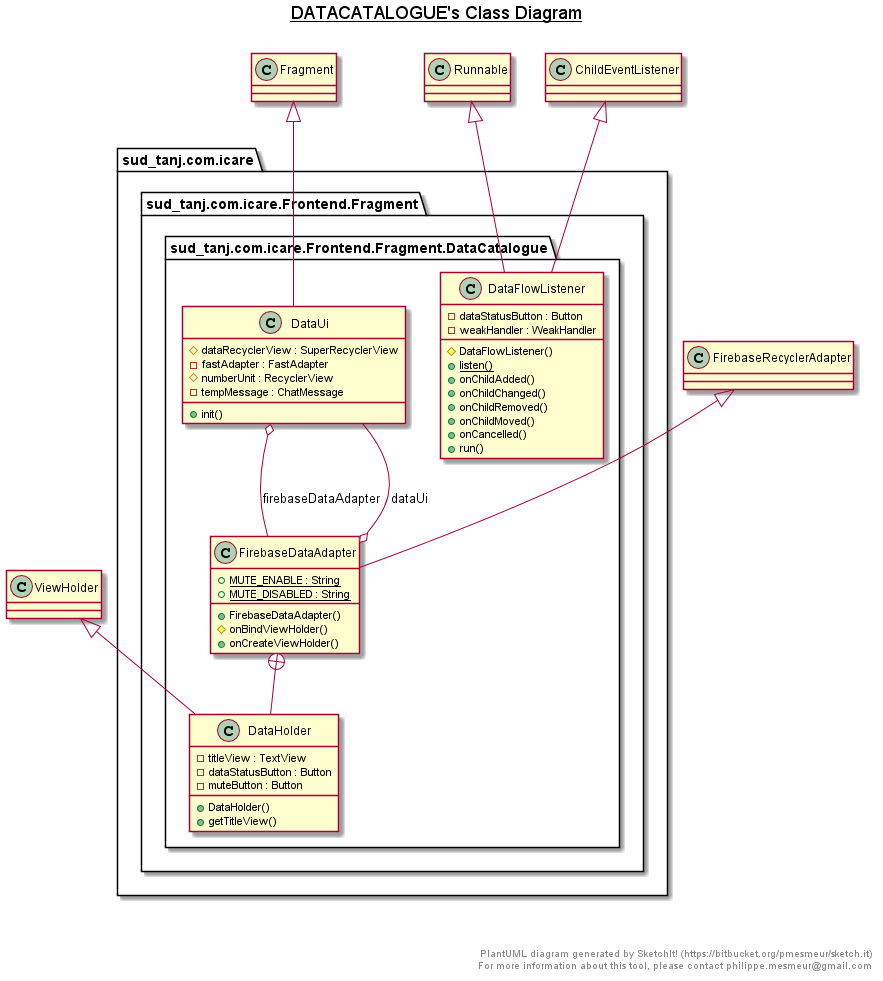

The diagram above was rendered by PlantUML. Its source (embedded in the PNG):
@startuml

title __DATACATALOGUE's Class Diagram__\n

  package sud_tanj.com.icare {
    package sud_tanj.com.icare.Frontend.Fragment {
      package sud_tanj.com.icare.Frontend.Fragment.DataCatalogue {
        class DataFlowListener {
            - dataStatusButton : Button
            - weakHandler : WeakHandler
            # DataFlowListener()
            {static} + listen()
            + onChildAdded()
            + onChildChanged()
            + onChildRemoved()
            + onChildMoved()
            + onCancelled()
            + run()
        }
      }
    }
  }
  

  package sud_tanj.com.icare {
    package sud_tanj.com.icare.Frontend.Fragment {
      package sud_tanj.com.icare.Frontend.Fragment.DataCatalogue {
        class DataUi {
            # dataRecyclerView : SuperRecyclerView
            - fastAdapter : FastAdapter
            # numberUnit : RecyclerView
            - tempMessage : ChatMessage
            + init()
        }
      }
    }
  }


  package sud_tanj.com.icare {
    package sud_tanj.com.icare.Frontend.Fragment {
      package sud_tanj.com.icare.Frontend.Fragment.DataCatalogue {
        class FirebaseDataAdapter {
            {static} + MUTE_ENABLE : String
            {static} + MUTE_DISABLED : String
            + FirebaseDataAdapter()
            # onBindViewHolder()
            + onCreateViewHolder()
        }
      }
    }
  }
  

  package sud_tanj.com.icare {
    package sud_tanj.com.icare.Frontend.Fragment {
      package sud_tanj.com.icare.Frontend.Fragment.DataCatalogue {
        class DataHolder {
            - titleView : TextView
            - dataStatusButton : Button
            - muteButton : Button
            + DataHolder()
            + getTitleView()
        }
      }
    }
  }
  

  DataFlowListener -up-|> ChildEventListener
  DataFlowListener -up-|> Runnable
  DataUi -up-|> Fragment
  DataUi o-- FirebaseDataAdapter : firebaseDataAdapter
  FirebaseDataAdapter -up-|> FirebaseRecyclerAdapter
  FirebaseDataAdapter o-- DataUi : dataUi
  FirebaseDataAdapter +-down- DataHolder
  DataHolder -up-|> ViewHolder


right footer


PlantUML diagram generated by SketchIt! (https://bitbucket.org/pmesmeur/sketch.it)
For more information about this tool, please contact philippe.mesmeur@gmail.com
endfooter

@enduml